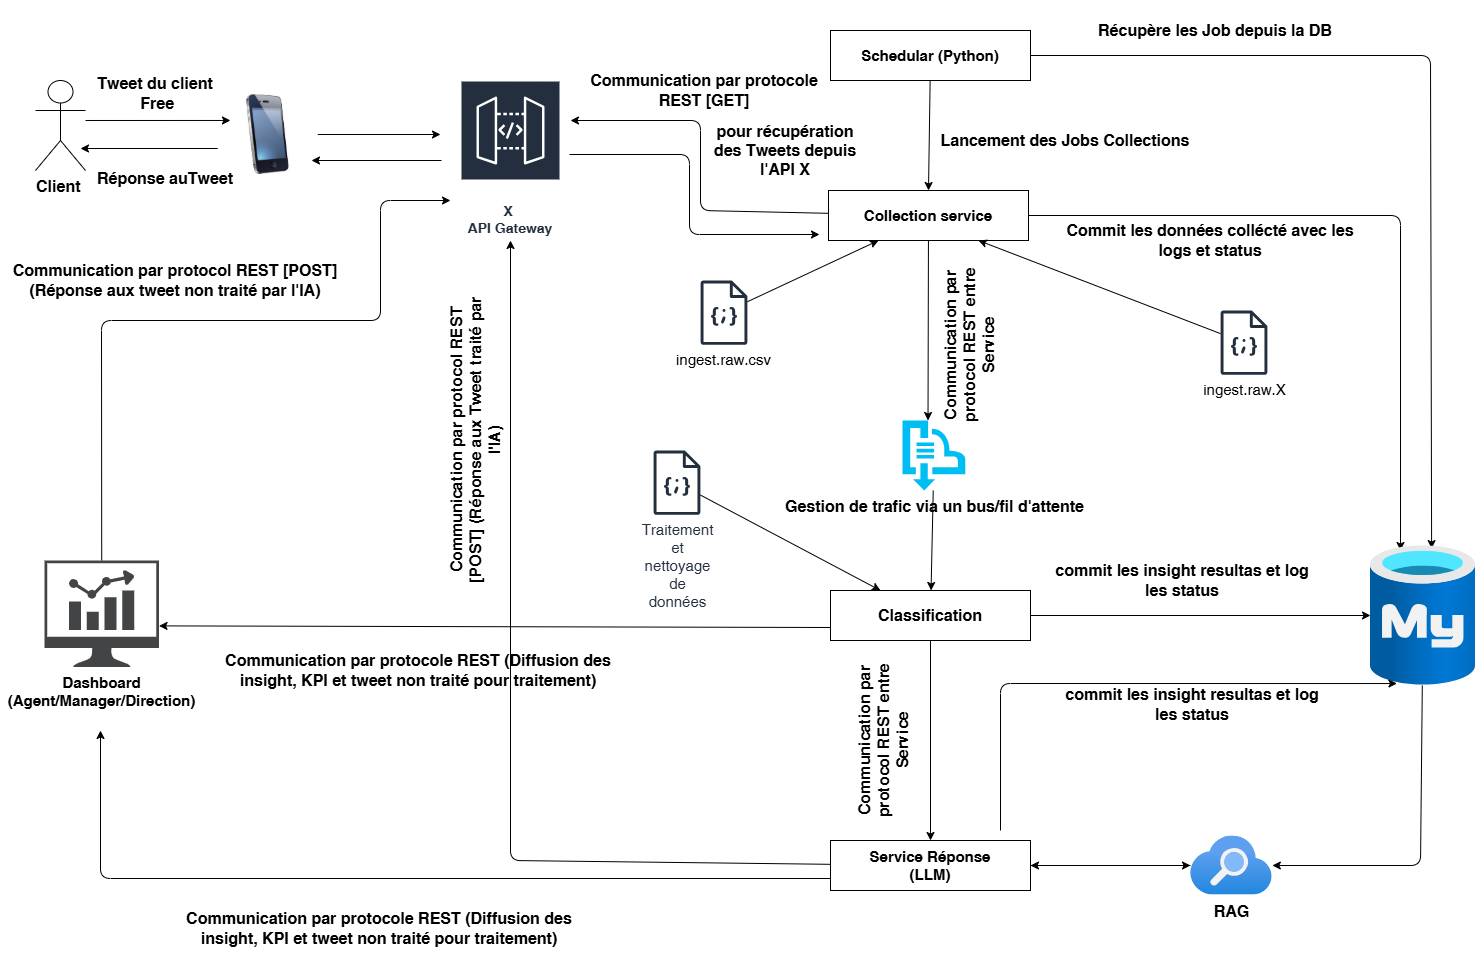

The diagram above was exported from draw.io. Its source (the exported page's mxGraphModel, read from the mxfile embedded in the PNG):
<mxGraphModel dx="1560" dy="753" grid="1" gridSize="10" guides="1" tooltips="1" connect="1" arrows="1" fold="1" page="1" pageScale="1" pageWidth="850" pageHeight="1100" math="0" shadow="0">
  <root>
    <mxCell id="0" />
    <mxCell id="1" parent="0" />
    <mxCell id="75" style="edgeStyle=none;html=1;entryX=0.582;entryY=0.022;entryDx=0;entryDy=0;entryPerimeter=0;" edge="1" parent="1" source="2" target="21">
      <mxGeometry relative="1" as="geometry">
        <mxPoint x="1450" y="360" as="targetPoint" />
        <Array as="points">
          <mxPoint x="1450" y="55" />
        </Array>
      </mxGeometry>
    </mxCell>
    <mxCell id="2" value="&lt;font style=&quot;font-size: 15px;&quot;&gt;&lt;b&gt;Schedular (Python)&lt;/b&gt;&lt;/font&gt;" style="rounded=0;whiteSpace=wrap;html=1;" vertex="1" parent="1">
      <mxGeometry x="850" y="30" width="200" height="50" as="geometry" />
    </mxCell>
    <mxCell id="77" style="edgeStyle=none;html=1;" edge="1" parent="1" source="3">
      <mxGeometry relative="1" as="geometry">
        <mxPoint x="1420" y="550" as="targetPoint" />
        <Array as="points">
          <mxPoint x="1420" y="215" />
        </Array>
      </mxGeometry>
    </mxCell>
    <mxCell id="83" style="edgeStyle=none;html=1;entryX=0.405;entryY=0;entryDx=0;entryDy=0;entryPerimeter=0;" edge="1" parent="1" source="3" target="63">
      <mxGeometry relative="1" as="geometry">
        <mxPoint x="948" y="400" as="targetPoint" />
      </mxGeometry>
    </mxCell>
    <mxCell id="94" style="edgeStyle=none;html=1;" edge="1" parent="1" source="3">
      <mxGeometry relative="1" as="geometry">
        <mxPoint x="590" y="120" as="targetPoint" />
        <Array as="points">
          <mxPoint x="720" y="210" />
          <mxPoint x="720" y="120" />
        </Array>
      </mxGeometry>
    </mxCell>
    <mxCell id="3" value="&lt;font style=&quot;font-size: 15px;&quot;&gt;&lt;b&gt;Collection service&lt;/b&gt;&lt;/font&gt;" style="rounded=0;whiteSpace=wrap;html=1;" vertex="1" parent="1">
      <mxGeometry x="848" y="190" width="200" height="50" as="geometry" />
    </mxCell>
    <mxCell id="95" style="edgeStyle=none;html=1;entryX=0.127;entryY=0.387;entryDx=0;entryDy=0;entryPerimeter=0;" edge="1" parent="1">
      <mxGeometry relative="1" as="geometry">
        <mxPoint x="249.96000000000026" y="119.96000000000004" as="targetPoint" />
        <mxPoint x="105" y="119.9941162626501" as="sourcePoint" />
      </mxGeometry>
    </mxCell>
    <mxCell id="6" value="&lt;font style=&quot;font-size: 16px;&quot;&gt;&lt;b style=&quot;&quot;&gt;Client&amp;nbsp;&lt;/b&gt;&lt;/font&gt;" style="shape=umlActor;verticalLabelPosition=bottom;verticalAlign=top;html=1;outlineConnect=0;" vertex="1" parent="1">
      <mxGeometry x="55" y="80" width="50" height="90" as="geometry" />
    </mxCell>
    <mxCell id="96" style="edgeStyle=none;html=1;" edge="1" parent="1">
      <mxGeometry relative="1" as="geometry">
        <mxPoint x="100" y="148" as="targetPoint" />
        <mxPoint x="237.26000000000022" y="148" as="sourcePoint" />
      </mxGeometry>
    </mxCell>
    <mxCell id="98" style="edgeStyle=none;html=1;" edge="1" parent="1" source="19">
      <mxGeometry relative="1" as="geometry">
        <mxPoint x="460" y="134" as="targetPoint" />
      </mxGeometry>
    </mxCell>
    <mxCell id="19" value="" style="image;html=1;image=img/lib/clip_art/telecommunication/iPhone_128x128.png" vertex="1" parent="1">
      <mxGeometry x="237.26" y="94" width="100" height="80" as="geometry" />
    </mxCell>
    <mxCell id="97" style="edgeStyle=none;html=1;" edge="1" parent="1">
      <mxGeometry relative="1" as="geometry">
        <mxPoint x="331" y="160" as="targetPoint" />
        <mxPoint x="461" y="160" as="sourcePoint" />
      </mxGeometry>
    </mxCell>
    <mxCell id="103" style="edgeStyle=none;html=1;" edge="1" parent="1">
      <mxGeometry relative="1" as="geometry">
        <mxPoint x="589" y="154" as="sourcePoint" />
        <mxPoint x="839" y="234" as="targetPoint" />
        <Array as="points">
          <mxPoint x="709" y="154" />
          <mxPoint x="709" y="234" />
        </Array>
      </mxGeometry>
    </mxCell>
    <mxCell id="20" value="&lt;font style=&quot;font-size: 14px;&quot;&gt;X&amp;nbsp;&lt;/font&gt;&lt;div&gt;&lt;font style=&quot;font-size: 14px;&quot;&gt;API Gateway&lt;/font&gt;&lt;/div&gt;" style="sketch=0;outlineConnect=0;fontColor=#232F3E;gradientColor=none;strokeColor=#ffffff;fillColor=#232F3E;dashed=0;verticalLabelPosition=middle;verticalAlign=bottom;align=center;html=1;whiteSpace=wrap;fontSize=10;fontStyle=1;spacing=3;shape=mxgraph.aws4.productIcon;prIcon=mxgraph.aws4.api_gateway;" vertex="1" parent="1">
      <mxGeometry x="480" y="80" width="100" height="160" as="geometry" />
    </mxCell>
    <mxCell id="89" style="edgeStyle=none;html=1;" edge="1" parent="1" source="21" target="55">
      <mxGeometry relative="1" as="geometry">
        <Array as="points">
          <mxPoint x="1440" y="865" />
        </Array>
      </mxGeometry>
    </mxCell>
    <mxCell id="21" value="" style="image;aspect=fixed;html=1;points=[];align=center;fontSize=12;image=img/lib/azure2/databases/Azure_Database_MySQL_Server.svg;" vertex="1" parent="1">
      <mxGeometry x="1390" y="545" width="105" height="140" as="geometry" />
    </mxCell>
    <mxCell id="86" style="edgeStyle=none;html=1;" edge="1" parent="1">
      <mxGeometry relative="1" as="geometry">
        <mxPoint x="850" y="878" as="sourcePoint" />
        <mxPoint x="120" y="730" as="targetPoint" />
        <Array as="points">
          <mxPoint x="120" y="878" />
        </Array>
      </mxGeometry>
    </mxCell>
    <mxCell id="87" style="edgeStyle=none;html=1;" edge="1" parent="1" source="26" target="55">
      <mxGeometry relative="1" as="geometry" />
    </mxCell>
    <mxCell id="100" style="edgeStyle=none;html=1;" edge="1" parent="1" source="26" target="20">
      <mxGeometry relative="1" as="geometry">
        <Array as="points">
          <mxPoint x="530" y="860" />
        </Array>
      </mxGeometry>
    </mxCell>
    <mxCell id="26" value="&lt;font style=&quot;font-size: 15px;&quot;&gt;&lt;b&gt;Service Réponse&lt;/b&gt;&lt;/font&gt;&lt;div&gt;&lt;font style=&quot;font-size: 15px;&quot;&gt;&lt;b&gt;(LLM)&lt;/b&gt;&lt;/font&gt;&lt;/div&gt;" style="rounded=0;whiteSpace=wrap;html=1;" vertex="1" parent="1">
      <mxGeometry x="850" y="840" width="200" height="50" as="geometry" />
    </mxCell>
    <mxCell id="85" style="edgeStyle=none;html=1;exitX=0;exitY=0.5;exitDx=0;exitDy=0;" edge="1" parent="1">
      <mxGeometry relative="1" as="geometry">
        <mxPoint x="850" y="627" as="sourcePoint" />
        <mxPoint x="178.5200000000002" y="625.3875044597523" as="targetPoint" />
      </mxGeometry>
    </mxCell>
    <mxCell id="92" style="edgeStyle=none;html=1;" edge="1" parent="1" source="27" target="21">
      <mxGeometry relative="1" as="geometry" />
    </mxCell>
    <mxCell id="118" style="edgeStyle=none;html=1;entryX=0.5;entryY=0;entryDx=0;entryDy=0;" edge="1" parent="1" source="27" target="26">
      <mxGeometry relative="1" as="geometry" />
    </mxCell>
    <mxCell id="27" value="&lt;font style=&quot;font-size: 16px;&quot;&gt;&lt;b&gt;Classification&lt;/b&gt;&lt;/font&gt;" style="rounded=0;whiteSpace=wrap;html=1;" vertex="1" parent="1">
      <mxGeometry x="850" y="590" width="200" height="50" as="geometry" />
    </mxCell>
    <mxCell id="114" style="edgeStyle=none;html=1;" edge="1" parent="1" source="32">
      <mxGeometry relative="1" as="geometry">
        <mxPoint x="470" y="200" as="targetPoint" />
        <Array as="points">
          <mxPoint x="121" y="320" />
          <mxPoint x="400" y="320" />
          <mxPoint x="400" y="200" />
        </Array>
      </mxGeometry>
    </mxCell>
    <mxCell id="32" value="&lt;font style=&quot;font-size: 15px;&quot;&gt;&lt;b&gt;Dashboard&lt;/b&gt;&lt;/font&gt;&lt;div&gt;&lt;font style=&quot;font-size: 15px;&quot;&gt;&lt;b&gt;(Agent/Manager/Direction)&lt;/b&gt;&lt;/font&gt;&lt;/div&gt;" style="sketch=0;pointerEvents=1;shadow=0;dashed=0;html=1;strokeColor=none;fillColor=#434445;aspect=fixed;labelPosition=center;verticalLabelPosition=bottom;verticalAlign=top;align=center;outlineConnect=0;shape=mxgraph.vvd.nsx_dashboard;" vertex="1" parent="1">
      <mxGeometry x="64" y="560" width="114.52" height="106.5" as="geometry" />
    </mxCell>
    <mxCell id="88" style="edgeStyle=none;html=1;" edge="1" parent="1" source="55">
      <mxGeometry relative="1" as="geometry">
        <mxPoint x="1050" y="865" as="targetPoint" />
      </mxGeometry>
    </mxCell>
    <mxCell id="55" value="&lt;font style=&quot;font-size: 16px;&quot;&gt;&lt;b&gt;RAG&lt;/b&gt;&lt;/font&gt;" style="image;aspect=fixed;html=1;points=[];align=center;fontSize=12;image=img/lib/azure2/app_services/Search_Services.svg;" vertex="1" parent="1">
      <mxGeometry x="1210" y="835.44" width="81.84" height="59.12" as="geometry" />
    </mxCell>
    <mxCell id="80" style="edgeStyle=none;html=1;entryX=0.25;entryY=1;entryDx=0;entryDy=0;" edge="1" parent="1" source="57" target="3">
      <mxGeometry relative="1" as="geometry" />
    </mxCell>
    <mxCell id="57" value="&lt;span style=&quot;color: rgb(0, 0, 0); text-wrap-mode: wrap;&quot;&gt;&lt;font style=&quot;font-size: 15px;&quot;&gt;ingest.raw.csv&lt;/font&gt;&lt;/span&gt;" style="sketch=0;outlineConnect=0;fontColor=#232F3E;gradientColor=none;fillColor=#232F3D;strokeColor=none;dashed=0;verticalLabelPosition=bottom;verticalAlign=top;align=center;html=1;fontSize=12;fontStyle=0;aspect=fixed;pointerEvents=1;shape=mxgraph.aws4.json_script;" vertex="1" parent="1">
      <mxGeometry x="720" y="280" width="47" height="64.32" as="geometry" />
    </mxCell>
    <mxCell id="79" style="edgeStyle=none;html=1;entryX=0.75;entryY=1;entryDx=0;entryDy=0;" edge="1" parent="1" source="60" target="3">
      <mxGeometry relative="1" as="geometry" />
    </mxCell>
    <mxCell id="60" value="&lt;span style=&quot;color: rgb(0, 0, 0); text-wrap-mode: wrap;&quot;&gt;&lt;font style=&quot;font-size: 15px;&quot;&gt;ingest.raw.X&lt;/font&gt;&lt;/span&gt;" style="sketch=0;outlineConnect=0;fontColor=#232F3E;gradientColor=none;fillColor=#232F3D;strokeColor=none;dashed=0;verticalLabelPosition=bottom;verticalAlign=top;align=center;html=1;fontSize=12;fontStyle=0;aspect=fixed;pointerEvents=1;shape=mxgraph.aws4.json_script;" vertex="1" parent="1">
      <mxGeometry x="1240" y="310" width="47" height="64.32" as="geometry" />
    </mxCell>
    <mxCell id="84" style="edgeStyle=none;html=1;" edge="1" parent="1" source="63" target="27">
      <mxGeometry relative="1" as="geometry" />
    </mxCell>
    <mxCell id="63" value="&lt;font style=&quot;font-size: 16px;&quot;&gt;&lt;b&gt;Gestion de trafic via un bus/fil d'attente&lt;/b&gt;&lt;/font&gt;" style="verticalLabelPosition=bottom;html=1;verticalAlign=top;align=center;strokeColor=none;fillColor=#00BEF2;shape=mxgraph.azure.service_bus;pointerEvents=1;" vertex="1" parent="1">
      <mxGeometry x="922" y="420" width="63" height="70" as="geometry" />
    </mxCell>
    <mxCell id="93" style="edgeStyle=none;html=1;entryX=0.25;entryY=0;entryDx=0;entryDy=0;" edge="1" parent="1" source="64" target="27">
      <mxGeometry relative="1" as="geometry" />
    </mxCell>
    <mxCell id="64" value="&lt;span style=&quot;font-size: 15px; text-wrap-mode: wrap;&quot;&gt;Traitement et nettoyage de données&lt;/span&gt;" style="sketch=0;outlineConnect=0;fontColor=#232F3E;gradientColor=none;fillColor=#232F3D;strokeColor=none;dashed=0;verticalLabelPosition=bottom;verticalAlign=top;align=center;html=1;fontSize=12;fontStyle=0;aspect=fixed;pointerEvents=1;shape=mxgraph.aws4.json_script;" vertex="1" parent="1">
      <mxGeometry x="673" y="450" width="47" height="64.32" as="geometry" />
    </mxCell>
    <mxCell id="76" style="edgeStyle=none;html=1;entryX=0.5;entryY=0;entryDx=0;entryDy=0;" edge="1" parent="1" source="2" target="3">
      <mxGeometry relative="1" as="geometry" />
    </mxCell>
    <mxCell id="91" style="edgeStyle=none;html=1;entryX=0.252;entryY=0.986;entryDx=0;entryDy=0;entryPerimeter=0;" edge="1" parent="1" target="21">
      <mxGeometry relative="1" as="geometry">
        <mxPoint x="1020" y="830" as="sourcePoint" />
        <Array as="points">
          <mxPoint x="1020" y="683" />
        </Array>
      </mxGeometry>
    </mxCell>
    <mxCell id="101" value="&lt;font style=&quot;font-size: 16px;&quot;&gt;&lt;b&gt;Récupère les Job depuis la DB&lt;/b&gt;&lt;/font&gt;" style="whiteSpace=wrap;html=1;gradientColor=none;fillColor=none;strokeColor=none;" vertex="1" parent="1">
      <mxGeometry x="1100" width="270" height="60" as="geometry" />
    </mxCell>
    <mxCell id="102" value="&lt;font style=&quot;font-size: 16px;&quot;&gt;&lt;b&gt;Lancement des Jobs Collections&lt;/b&gt;&lt;/font&gt;" style="whiteSpace=wrap;html=1;gradientColor=none;fillColor=none;strokeColor=none;" vertex="1" parent="1">
      <mxGeometry x="950" y="110" width="270" height="60" as="geometry" />
    </mxCell>
    <mxCell id="105" value="&lt;span style=&quot;font-size: 16px;&quot;&gt;&lt;b&gt;Commit les données collécté avec les logs et status&lt;/b&gt;&lt;/span&gt;" style="whiteSpace=wrap;html=1;gradientColor=none;fillColor=none;strokeColor=none;" vertex="1" parent="1">
      <mxGeometry x="1070" y="210" width="320" height="60" as="geometry" />
    </mxCell>
    <mxCell id="106" value="&lt;font style=&quot;font-size: 16px;&quot;&gt;&lt;b&gt;commit les insight resultas et log les status&lt;/b&gt;&lt;/font&gt;" style="whiteSpace=wrap;html=1;gradientColor=none;fillColor=none;strokeColor=none;" vertex="1" parent="1">
      <mxGeometry x="1067" y="550" width="270" height="60" as="geometry" />
    </mxCell>
    <mxCell id="108" value="&lt;font style=&quot;font-size: 16px;&quot;&gt;&lt;b&gt;commit les insight resultas et log les status&lt;/b&gt;&lt;/font&gt;" style="whiteSpace=wrap;html=1;gradientColor=none;fillColor=none;strokeColor=none;" vertex="1" parent="1">
      <mxGeometry x="1077" y="674" width="270" height="60" as="geometry" />
    </mxCell>
    <mxCell id="109" value="&lt;font style=&quot;font-size: 16px;&quot;&gt;&lt;b&gt;Tweet du client&lt;/b&gt;&lt;/font&gt;&lt;div&gt;&lt;font style=&quot;font-size: 16px;&quot;&gt;&lt;b&gt;&amp;nbsp;Free&lt;/b&gt;&lt;/font&gt;&lt;/div&gt;" style="whiteSpace=wrap;html=1;gradientColor=none;fillColor=none;strokeColor=none;" vertex="1" parent="1">
      <mxGeometry x="40" y="63" width="270" height="60" as="geometry" />
    </mxCell>
    <mxCell id="110" value="&lt;font style=&quot;font-size: 16px;&quot;&gt;&lt;b&gt;Réponse auTweet&lt;/b&gt;&lt;/font&gt;" style="whiteSpace=wrap;html=1;gradientColor=none;fillColor=none;strokeColor=none;" vertex="1" parent="1">
      <mxGeometry x="50" y="148" width="270" height="60" as="geometry" />
    </mxCell>
    <mxCell id="111" value="&lt;font style=&quot;font-size: 16px;&quot;&gt;&lt;b&gt;Communication par protocol REST [POST] (Réponse aux Tweet traité par l'IA)&lt;/b&gt;&lt;/font&gt;" style="whiteSpace=wrap;html=1;gradientColor=none;fillColor=none;strokeColor=none;rotation=-90;" vertex="1" parent="1">
      <mxGeometry x="335" y="409.32" width="320" height="60" as="geometry" />
    </mxCell>
    <mxCell id="113" value="&lt;font style=&quot;font-size: 16px;&quot;&gt;&lt;b&gt;Communication par protocole REST (Diffusion des insight, KPI et tweet non traité pour traitement)&lt;/b&gt;&lt;/font&gt;" style="whiteSpace=wrap;html=1;gradientColor=none;fillColor=none;strokeColor=none;rotation=0;" vertex="1" parent="1">
      <mxGeometry x="178.52" y="898" width="440" height="60" as="geometry" />
    </mxCell>
    <mxCell id="115" value="&lt;span style=&quot;font-size: 16px;&quot;&gt;&lt;b&gt;Communication par protocol REST [POST](Réponse aux tweet non traité par l'IA)&lt;/b&gt;&lt;/span&gt;" style="whiteSpace=wrap;html=1;gradientColor=none;fillColor=none;strokeColor=none;rotation=0;" vertex="1" parent="1">
      <mxGeometry x="20" y="250" width="350" height="60" as="geometry" />
    </mxCell>
    <mxCell id="116" value="&lt;font style=&quot;font-size: 16px;&quot;&gt;&lt;b&gt;Communication par protocole REST [GET]&lt;/b&gt;&lt;/font&gt;" style="whiteSpace=wrap;html=1;gradientColor=none;fillColor=none;strokeColor=none;" vertex="1" parent="1">
      <mxGeometry x="609" y="60" width="230" height="60" as="geometry" />
    </mxCell>
    <mxCell id="117" value="&lt;font style=&quot;font-size: 16px;&quot;&gt;&lt;b&gt;pour récupération des Tweets depuis l'API X&lt;/b&gt;&lt;/font&gt;" style="whiteSpace=wrap;html=1;gradientColor=none;fillColor=none;strokeColor=none;rotation=0;" vertex="1" parent="1">
      <mxGeometry x="730" y="120" width="150" height="60" as="geometry" />
    </mxCell>
    <mxCell id="121" value="&lt;font style=&quot;font-size: 16px;&quot;&gt;&lt;b&gt;Communication par protocol REST entre Service&lt;/b&gt;&lt;/font&gt;" style="whiteSpace=wrap;html=1;gradientColor=none;fillColor=none;strokeColor=none;rotation=-90;" vertex="1" parent="1">
      <mxGeometry x="803.74" y="710" width="199.26" height="60" as="geometry" />
    </mxCell>
    <mxCell id="122" value="&lt;font style=&quot;font-size: 16px;&quot;&gt;&lt;b&gt;Communication par protocol REST entre Service&lt;/b&gt;&lt;/font&gt;" style="whiteSpace=wrap;html=1;gradientColor=none;fillColor=none;strokeColor=none;rotation=-90;" vertex="1" parent="1">
      <mxGeometry x="890" y="314.32" width="199.26" height="60" as="geometry" />
    </mxCell>
    <mxCell id="123" value="&lt;font style=&quot;font-size: 16px;&quot;&gt;&lt;b&gt;Communication par protocole REST (Diffusion des insight, KPI et tweet non traité pour traitement)&lt;/b&gt;&lt;/font&gt;" style="whiteSpace=wrap;html=1;gradientColor=none;fillColor=none;strokeColor=none;rotation=0;" vertex="1" parent="1">
      <mxGeometry x="218" y="640" width="440" height="60" as="geometry" />
    </mxCell>
  </root>
</mxGraphModel>